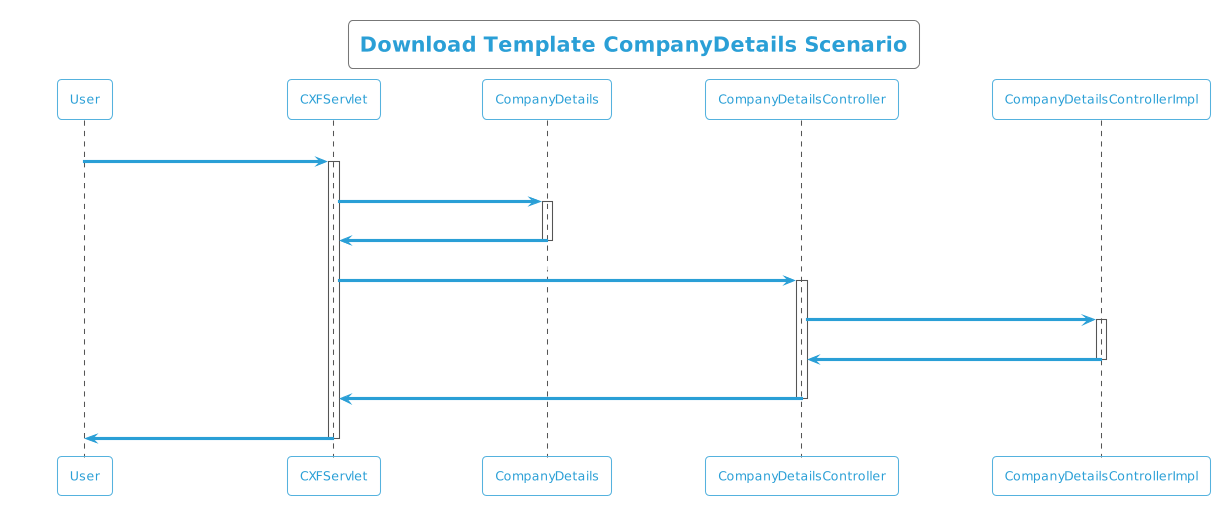

The diagram above was rendered by PlantUML. Its source (embedded in the PNG):
@startuml
!theme cyborg-outline
title  Download Template CompanyDetails Scenario
participant User
User -> CXFServlet: CompanyDetails
activate CXFServlet
CXFServlet -> CompanyDetails: << downloadTemplate >>
activate CompanyDetails
CompanyDetails -> CXFServlet: << instance >>
deactivate CompanyDetails
CXFServlet -> CompanyDetailsController: downloadTemplate(:String fileName)
activate CompanyDetailsController
CompanyDetailsController -> CompanyDetailsControllerImpl: ResponseBuilder(workbook,fileName)
activate CompanyDetailsControllerImpl
CompanyDetailsControllerImpl -> CompanyDetailsController: response(:ResponseEntity)
deactivate CompanyDetailsControllerImpl
CompanyDetailsController -> CXFServlet: << CompanyDetails  >>
deactivate CompanyDetailsController
CXFServlet -> User: marshalled CompanyDetails XML
deactivate CXFServlet
@enduml